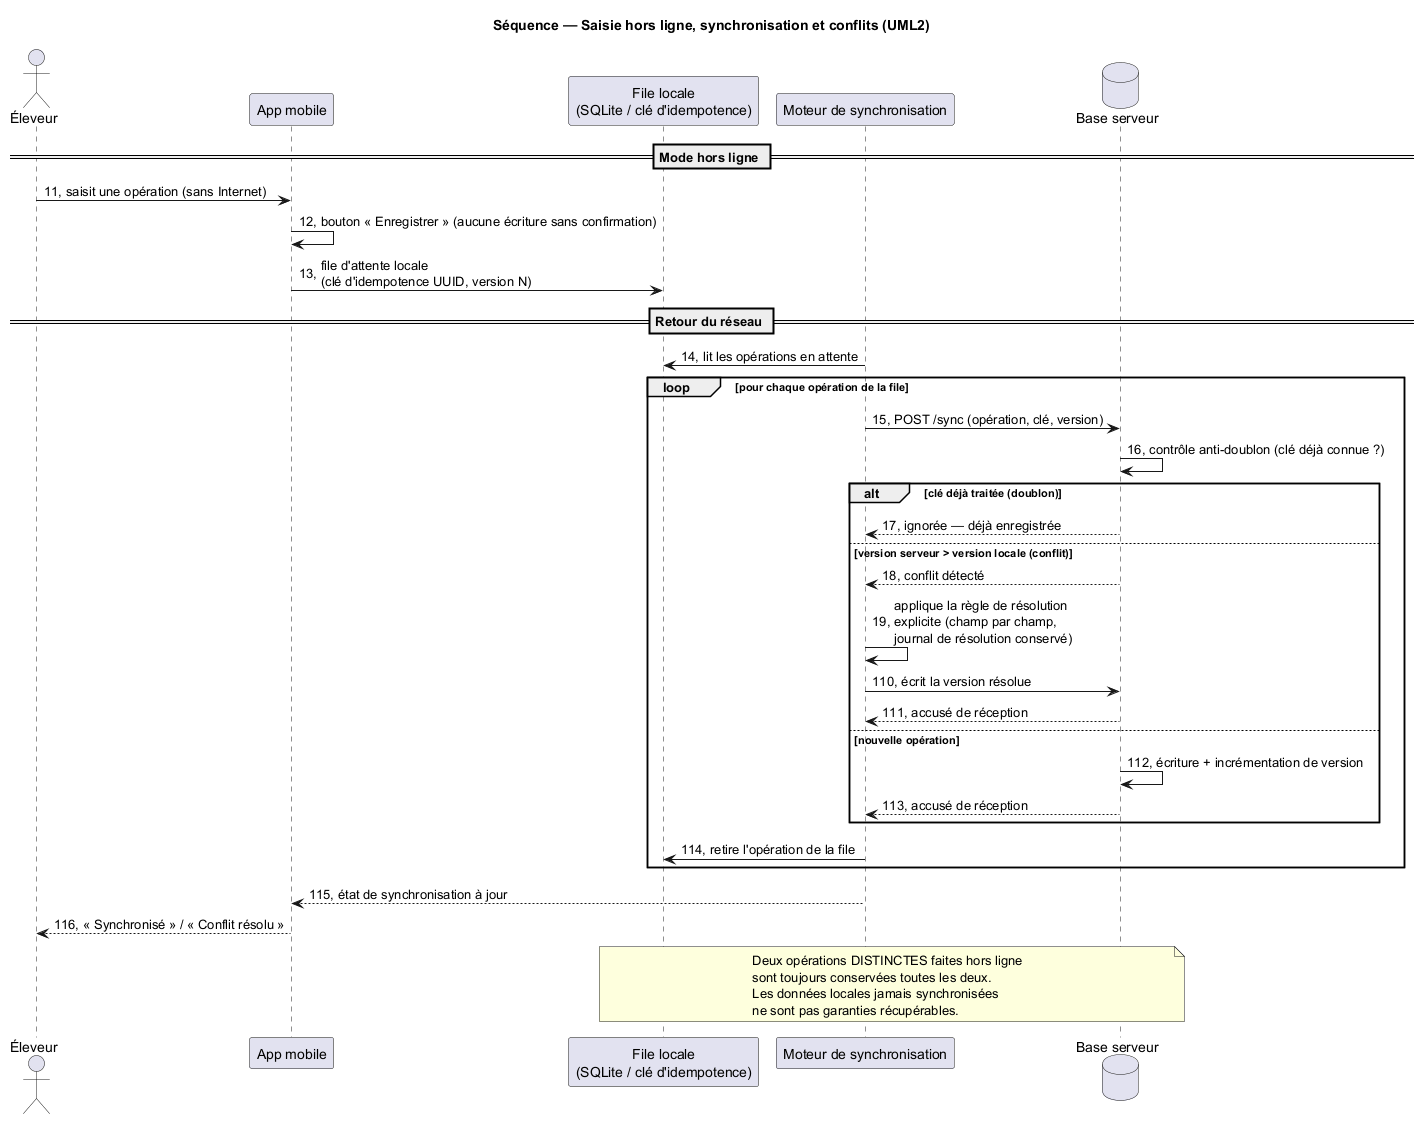

The diagram above was rendered by PlantUML. Its source (embedded in the PNG):
@startuml 04-sequence-sync-hors-ligne
!pragma layout smetana
title Séquence — Saisie hors ligne, synchronisation et conflits (UML2)
autonumber "1."
actor "Éleveur" as ELE
participant "App mobile" as M
participant "File locale\n(SQLite / clé d'idempotence)" as Q
participant "Moteur de synchronisation" as SYNC
database "Base serveur" as DB

== Mode hors ligne ==
ELE -> M : saisit une opération (sans Internet)
M -> M : bouton « Enregistrer » (aucune écriture sans confirmation)
M -> Q : file d'attente locale\n(clé d'idempotence UUID, version N)

== Retour du réseau ==
SYNC -> Q : lit les opérations en attente
loop pour chaque opération de la file
  SYNC -> DB : POST /sync (opération, clé, version)
  DB -> DB : contrôle anti-doublon (clé déjà connue ?)
  alt clé déjà traitée (doublon)
    DB --> SYNC : ignorée — déjà enregistrée
  else version serveur > version locale (conflit)
    DB --> SYNC : conflit détecté
    SYNC -> SYNC : applique la règle de résolution\nexplicite (champ par champ,\njournal de résolution conservé)
    SYNC -> DB : écrit la version résolue
    DB --> SYNC : accusé de réception
  else nouvelle opération
    DB -> DB : écriture + incrémentation de version
    DB --> SYNC : accusé de réception
  end
  SYNC -> Q : retire l'opération de la file
end
SYNC --> M : état de synchronisation à jour
M --> ELE : « Synchronisé » / « Conflit résolu »

note over Q, DB
  Deux opérations DISTINCTES faites hors ligne
  sont toujours conservées toutes les deux.
  Les données locales jamais synchronisées
  ne sont pas garanties récupérables.
end note
@enduml